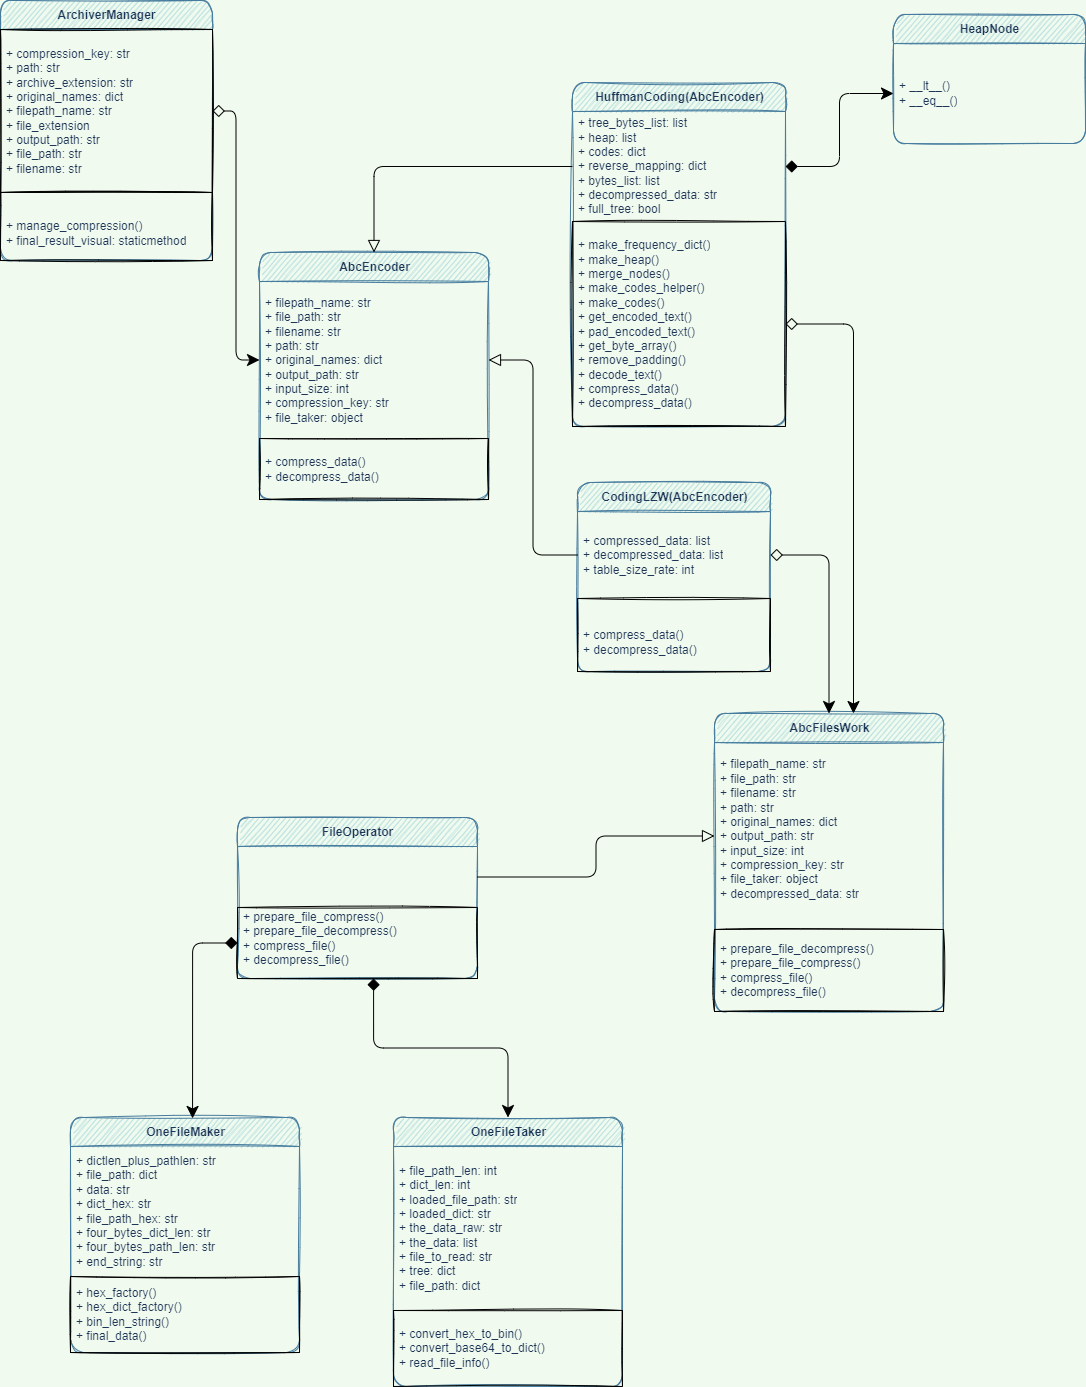

The diagram above was exported from draw.io. Its source (the exported page's mxGraphModel, read from the mxfile embedded in the PNG):
<mxGraphModel dx="1434" dy="854" grid="0" gridSize="10" guides="1" tooltips="1" connect="1" arrows="1" fold="1" page="1" pageScale="1" pageWidth="1169" pageHeight="1654" background="#F1FAEE" math="0" shadow="0">
  <root>
    <mxCell id="0" />
    <mxCell id="1" parent="0" />
    <mxCell id="arDzFW3vn1-hiyfE5Kgx-3" value="HuffmanCoding(AbcEncoder)" style="swimlane;fontStyle=1;align=center;verticalAlign=middle;childLayout=stackLayout;horizontal=1;startSize=29;horizontalStack=0;resizeParent=1;resizeParentMax=0;resizeLast=0;collapsible=0;marginBottom=0;html=1;fillColor=#A8DADC;strokeColor=#457B9D;fontColor=#1D3557;rounded=1;sketch=1;" parent="1" vertex="1">
      <mxGeometry x="612" y="110" width="213" height="344" as="geometry" />
    </mxCell>
    <mxCell id="arDzFW3vn1-hiyfE5Kgx-4" value="+ tree_bytes_list: list&lt;br&gt;+ heap: list&lt;br&gt;+ codes: dict&lt;br&gt;+ reverse_mapping: dict&lt;br&gt;+ bytes_list: list&lt;br&gt;+ decompressed_data: str&lt;br&gt;+ full_tree: bool" style="text;html=1;strokeColor=none;fillColor=none;align=left;verticalAlign=middle;spacingLeft=4;spacingRight=4;overflow=hidden;rotatable=0;points=[[0,0.5],[1,0.5]];portConstraint=eastwest;fontColor=#1D3557;rounded=1;sketch=1;" parent="arDzFW3vn1-hiyfE5Kgx-3" vertex="1">
      <mxGeometry y="29" width="213" height="110" as="geometry" />
    </mxCell>
    <mxCell id="GQ0SqQ80za-CiqLTMo86-3" value="+ make_frequency_dict()&lt;br&gt;+ make_heap()&lt;br&gt;+ merge_nodes()&lt;br&gt;+ make_codes_helper()&lt;br&gt;+ make_codes()&lt;br&gt;+ get_encoded_text()&lt;br&gt;+ pad_encoded_text()&lt;br&gt;+ get_byte_array()&lt;br&gt;+ remove_padding()&lt;br&gt;+ decode_text()&lt;br&gt;+ compress_data()&lt;br&gt;+ decompress_data()" style="text;html=1;strokeColor=default;fillColor=none;align=left;verticalAlign=middle;spacingLeft=4;spacingRight=4;overflow=hidden;rotatable=0;points=[[0,0.5],[1,0.5]];portConstraint=eastwest;fontColor=#1D3557;rounded=0;sketch=1;" parent="arDzFW3vn1-hiyfE5Kgx-3" vertex="1">
      <mxGeometry y="139" width="213" height="205" as="geometry" />
    </mxCell>
    <mxCell id="arDzFW3vn1-hiyfE5Kgx-14" value="CodingLZW(AbcEncoder)" style="swimlane;fontStyle=1;align=center;verticalAlign=middle;childLayout=stackLayout;horizontal=1;startSize=29;horizontalStack=0;resizeParent=1;resizeParentMax=0;resizeLast=0;collapsible=0;marginBottom=0;html=1;fillColor=#A8DADC;strokeColor=#457B9D;fontColor=#1D3557;rounded=1;sketch=1;" parent="1" vertex="1">
      <mxGeometry x="617" y="510" width="193" height="189" as="geometry" />
    </mxCell>
    <mxCell id="GQ0SqQ80za-CiqLTMo86-4" value="+ compressed_data: list&lt;br&gt;+ decompressed_data: list&lt;br&gt;+ table_size_rate: int" style="text;html=1;strokeColor=none;fillColor=none;align=left;verticalAlign=middle;spacingLeft=4;spacingRight=4;overflow=hidden;rotatable=0;points=[[0,0.5],[1,0.5]];portConstraint=eastwest;fontColor=#1D3557;rounded=1;sketch=1;" parent="arDzFW3vn1-hiyfE5Kgx-14" vertex="1">
      <mxGeometry y="29" width="193" height="87" as="geometry" />
    </mxCell>
    <mxCell id="GQ0SqQ80za-CiqLTMo86-6" value="&lt;br&gt;+ compress_data()&lt;br&gt;+ decompress_data()" style="text;html=1;strokeColor=default;fillColor=none;align=left;verticalAlign=middle;spacingLeft=4;spacingRight=4;overflow=hidden;rotatable=0;points=[[0,0.5],[1,0.5]];portConstraint=eastwest;fontColor=#1D3557;rounded=0;sketch=1;" parent="arDzFW3vn1-hiyfE5Kgx-14" vertex="1">
      <mxGeometry y="116" width="193" height="73" as="geometry" />
    </mxCell>
    <mxCell id="ulu1Ik-wmuB7hthNzYAh-1" value="ArchiverManager" style="swimlane;fontStyle=1;align=center;verticalAlign=middle;childLayout=stackLayout;horizontal=1;startSize=29;horizontalStack=0;resizeParent=1;resizeParentMax=0;resizeLast=0;collapsible=0;marginBottom=0;html=1;fillColor=#A8DADC;strokeColor=#457B9D;fontColor=#1D3557;rounded=1;sketch=1;" parent="1" vertex="1">
      <mxGeometry x="40" y="28" width="212" height="260" as="geometry" />
    </mxCell>
    <mxCell id="ulu1Ik-wmuB7hthNzYAh-2" value="+ compression_key: str&lt;br style=&quot;border-color: var(--border-color);&quot;&gt;+ path: str&lt;br&gt;+ archive_extension: str&lt;br&gt;+ original_names: dict&lt;br&gt;+ filepath_name: str&lt;br style=&quot;border-color: var(--border-color);&quot;&gt;+ file_extension&lt;br&gt;+ output_path: str&lt;br&gt;+ file_path: str&lt;br&gt;+ filename: str" style="text;html=1;strokeColor=default;fillColor=none;align=left;verticalAlign=middle;spacingLeft=4;spacingRight=4;overflow=hidden;rotatable=0;points=[[0,0.5],[1,0.5]];portConstraint=eastwest;fontColor=#1D3557;rounded=0;sketch=1;" parent="ulu1Ik-wmuB7hthNzYAh-1" vertex="1">
      <mxGeometry y="29" width="212" height="163" as="geometry" />
    </mxCell>
    <mxCell id="GQ0SqQ80za-CiqLTMo86-1" value="&lt;br&gt;+ manage_compression()&lt;br&gt;+ final_result_visual: staticmethod" style="text;html=1;strokeColor=default;fillColor=none;align=left;verticalAlign=middle;spacingLeft=4;spacingRight=4;overflow=hidden;rotatable=0;points=[[0,0.5],[1,0.5]];portConstraint=eastwest;fontColor=#1D3557;rounded=0;sketch=1;" parent="ulu1Ik-wmuB7hthNzYAh-1" vertex="1">
      <mxGeometry y="192" width="212" height="68" as="geometry" />
    </mxCell>
    <mxCell id="GQ0SqQ80za-CiqLTMo86-7" value="HeapNode" style="swimlane;fontStyle=1;align=center;verticalAlign=middle;childLayout=stackLayout;horizontal=1;startSize=29;horizontalStack=0;resizeParent=1;resizeParentMax=0;resizeLast=0;collapsible=0;marginBottom=0;html=1;fillColor=#A8DADC;strokeColor=#457B9D;fontColor=#1D3557;rounded=1;sketch=1;" parent="1" vertex="1">
      <mxGeometry x="933" y="42" width="192" height="129" as="geometry" />
    </mxCell>
    <mxCell id="GQ0SqQ80za-CiqLTMo86-8" value="&lt;div style=&quot;&quot;&gt;+ __lt__()&lt;/div&gt;&lt;div style=&quot;&quot;&gt;+ __eq__()&lt;/div&gt;" style="text;html=1;strokeColor=none;fillColor=none;align=left;verticalAlign=middle;spacingLeft=4;spacingRight=4;overflow=hidden;rotatable=0;points=[[0,0.5],[1,0.5]];portConstraint=eastwest;fontColor=#1D3557;rounded=1;sketch=1;" parent="GQ0SqQ80za-CiqLTMo86-7" vertex="1">
      <mxGeometry y="29" width="192" height="100" as="geometry" />
    </mxCell>
    <mxCell id="4532cQWpGOvaEnsw_QUF-1" value="FileOperator" style="swimlane;fontStyle=1;align=center;verticalAlign=middle;childLayout=stackLayout;horizontal=1;startSize=29;horizontalStack=0;resizeParent=1;resizeParentMax=0;resizeLast=0;collapsible=0;marginBottom=0;html=1;fillColor=#A8DADC;strokeColor=#457B9D;fontColor=#1D3557;rounded=1;sketch=1;" parent="1" vertex="1">
      <mxGeometry x="277" y="845" width="240" height="161" as="geometry" />
    </mxCell>
    <mxCell id="4532cQWpGOvaEnsw_QUF-2" value="&lt;div style=&quot;&quot;&gt;&lt;br&gt;&lt;/div&gt;" style="text;html=1;strokeColor=none;fillColor=none;align=left;verticalAlign=middle;spacingLeft=4;spacingRight=4;overflow=hidden;rotatable=0;points=[[0,0.5],[1,0.5]];portConstraint=eastwest;fontColor=#1D3557;rounded=1;sketch=1;" parent="4532cQWpGOvaEnsw_QUF-1" vertex="1">
      <mxGeometry y="29" width="240" height="61" as="geometry" />
    </mxCell>
    <mxCell id="4532cQWpGOvaEnsw_QUF-3" value="&lt;div style=&quot;&quot;&gt;+ prepare_file_compress()&lt;/div&gt;&lt;div style=&quot;&quot;&gt;+ prepare_file_decompress()&lt;br&gt;&lt;/div&gt;&lt;div style=&quot;&quot;&gt;+ compress_file()&lt;/div&gt;&lt;div style=&quot;&quot;&gt;+ decompress_file()&lt;/div&gt;&lt;div style=&quot;&quot;&gt;&lt;br&gt;&lt;/div&gt;" style="text;html=1;strokeColor=default;fillColor=none;align=left;verticalAlign=middle;spacingLeft=4;spacingRight=4;overflow=hidden;rotatable=0;points=[[0,0.5],[1,0.5]];portConstraint=eastwest;fontColor=#1D3557;rounded=0;sketch=1;" parent="4532cQWpGOvaEnsw_QUF-1" vertex="1">
      <mxGeometry y="90" width="240" height="71" as="geometry" />
    </mxCell>
    <mxCell id="4532cQWpGOvaEnsw_QUF-5" value="AbcEncoder" style="swimlane;fontStyle=1;align=center;verticalAlign=middle;childLayout=stackLayout;horizontal=1;startSize=29;horizontalStack=0;resizeParent=1;resizeParentMax=0;resizeLast=0;collapsible=0;marginBottom=0;html=1;fillColor=#A8DADC;strokeColor=#457B9D;fontColor=#1D3557;rounded=1;sketch=1;" parent="1" vertex="1">
      <mxGeometry x="299" y="280" width="229" height="247" as="geometry" />
    </mxCell>
    <mxCell id="4532cQWpGOvaEnsw_QUF-6" value="&lt;div style=&quot;&quot;&gt;&lt;div style=&quot;border-color: var(--border-color);&quot;&gt;+ filepath_name: str&lt;br&gt;&lt;/div&gt;&lt;div style=&quot;border-color: var(--border-color);&quot;&gt;+ file_path: str&lt;br style=&quot;border-color: var(--border-color);&quot;&gt;&lt;/div&gt;&lt;div&gt;&lt;span style=&quot;background-color: initial;&quot;&gt;+ filename: str&lt;/span&gt;&lt;br&gt;&lt;/div&gt;&lt;div&gt;+ path: str&lt;span style=&quot;background-color: initial;&quot;&gt;&lt;br&gt;&lt;/span&gt;&lt;/div&gt;&lt;/div&gt;&lt;div style=&quot;&quot;&gt;+ original_names: dict&lt;br style=&quot;border-color: var(--border-color);&quot;&gt;+ output_path: str&lt;span style=&quot;background-color: initial;&quot;&gt;&lt;br&gt;&lt;/span&gt;&lt;/div&gt;&lt;div style=&quot;&quot;&gt;+ input_size: int&lt;span style=&quot;background-color: initial;&quot;&gt;&lt;br&gt;&lt;/span&gt;&lt;/div&gt;&lt;div style=&quot;&quot;&gt;&lt;span style=&quot;background-color: initial;&quot;&gt;+ compression_key: str&lt;/span&gt;&lt;br&gt;&lt;/div&gt;&lt;div style=&quot;&quot;&gt;&lt;span style=&quot;background-color: initial;&quot;&gt;+ file_taker: object&lt;/span&gt;&lt;br&gt;&lt;/div&gt;" style="text;html=1;strokeColor=none;fillColor=none;align=left;verticalAlign=middle;spacingLeft=4;spacingRight=4;overflow=hidden;rotatable=0;points=[[0,0.5],[1,0.5]];portConstraint=eastwest;fontColor=#1D3557;rounded=1;sketch=1;" parent="4532cQWpGOvaEnsw_QUF-5" vertex="1">
      <mxGeometry y="29" width="229" height="157" as="geometry" />
    </mxCell>
    <mxCell id="4532cQWpGOvaEnsw_QUF-7" value="&lt;div style=&quot;&quot;&gt;&lt;span style=&quot;background-color: initial;&quot;&gt;+ compress_data()&lt;/span&gt;&lt;br&gt;&lt;/div&gt;&lt;div style=&quot;&quot;&gt;+ decompress_data()&lt;/div&gt;" style="text;html=1;strokeColor=default;fillColor=none;align=left;verticalAlign=middle;spacingLeft=4;spacingRight=4;overflow=hidden;rotatable=0;points=[[0,0.5],[1,0.5]];portConstraint=eastwest;fontColor=#1D3557;rounded=0;sketch=1;" parent="4532cQWpGOvaEnsw_QUF-5" vertex="1">
      <mxGeometry y="186" width="229" height="61" as="geometry" />
    </mxCell>
    <mxCell id="4532cQWpGOvaEnsw_QUF-12" style="edgeStyle=orthogonalEdgeStyle;rounded=1;orthogonalLoop=1;jettySize=auto;html=1;exitX=0;exitY=0.5;exitDx=0;exitDy=0;entryX=0.5;entryY=0;entryDx=0;entryDy=0;endArrow=block;endFill=0;endSize=10;" parent="1" source="arDzFW3vn1-hiyfE5Kgx-4" target="4532cQWpGOvaEnsw_QUF-5" edge="1">
      <mxGeometry relative="1" as="geometry" />
    </mxCell>
    <mxCell id="4532cQWpGOvaEnsw_QUF-13" style="edgeStyle=orthogonalEdgeStyle;rounded=1;orthogonalLoop=1;jettySize=auto;html=1;exitX=0;exitY=0.5;exitDx=0;exitDy=0;entryX=1;entryY=0.5;entryDx=0;entryDy=0;endArrow=block;endFill=0;endSize=10;" parent="1" source="GQ0SqQ80za-CiqLTMo86-4" target="4532cQWpGOvaEnsw_QUF-6" edge="1">
      <mxGeometry relative="1" as="geometry" />
    </mxCell>
    <mxCell id="4532cQWpGOvaEnsw_QUF-14" style="edgeStyle=orthogonalEdgeStyle;rounded=1;orthogonalLoop=1;jettySize=auto;html=1;entryX=0;entryY=0.5;entryDx=0;entryDy=0;startArrow=diamond;startFill=1;endSize=10;startSize=10;" parent="1" source="arDzFW3vn1-hiyfE5Kgx-4" target="GQ0SqQ80za-CiqLTMo86-8" edge="1">
      <mxGeometry relative="1" as="geometry">
        <mxPoint x="991" y="139" as="sourcePoint" />
        <mxPoint x="1111" y="139" as="targetPoint" />
      </mxGeometry>
    </mxCell>
    <mxCell id="4532cQWpGOvaEnsw_QUF-17" style="edgeStyle=orthogonalEdgeStyle;rounded=1;orthogonalLoop=1;jettySize=auto;html=1;exitX=1;exitY=0.5;exitDx=0;exitDy=0;entryX=0;entryY=0.5;entryDx=0;entryDy=0;endSize=10;startArrow=diamond;startFill=0;startSize=10;" parent="1" source="ulu1Ik-wmuB7hthNzYAh-2" target="4532cQWpGOvaEnsw_QUF-6" edge="1">
      <mxGeometry relative="1" as="geometry" />
    </mxCell>
    <mxCell id="AzJUeQ695cSaIjpPt6Vw-5" value="AbcFilesWork" style="swimlane;fontStyle=1;align=center;verticalAlign=middle;childLayout=stackLayout;horizontal=1;startSize=29;horizontalStack=0;resizeParent=1;resizeParentMax=0;resizeLast=0;collapsible=0;marginBottom=0;html=1;fillColor=#A8DADC;strokeColor=#457B9D;fontColor=#1D3557;rounded=1;sketch=1;" parent="1" vertex="1">
      <mxGeometry x="754" y="741" width="229" height="298" as="geometry" />
    </mxCell>
    <mxCell id="AzJUeQ695cSaIjpPt6Vw-6" value="&lt;div style=&quot;&quot;&gt;&lt;div style=&quot;border-color: var(--border-color);&quot;&gt;&lt;div style=&quot;border-color: var(--border-color);&quot;&gt;+ filepath_name: str&lt;br style=&quot;border-color: var(--border-color);&quot;&gt;&lt;/div&gt;&lt;div style=&quot;border-color: var(--border-color);&quot;&gt;+ file_path: str&lt;br style=&quot;border-color: var(--border-color);&quot;&gt;&lt;/div&gt;&lt;div style=&quot;border-color: var(--border-color);&quot;&gt;&lt;span style=&quot;border-color: var(--border-color); background-color: initial;&quot;&gt;+ filename: str&lt;/span&gt;&lt;br style=&quot;border-color: var(--border-color);&quot;&gt;&lt;/div&gt;&lt;div style=&quot;border-color: var(--border-color);&quot;&gt;+ path: str&lt;span style=&quot;border-color: var(--border-color); background-color: initial;&quot;&gt;&lt;br style=&quot;border-color: var(--border-color);&quot;&gt;&lt;/span&gt;&lt;/div&gt;&lt;/div&gt;&lt;div style=&quot;border-color: var(--border-color);&quot;&gt;+ original_names: dict&lt;br style=&quot;border-color: var(--border-color);&quot;&gt;+ output_path: str&lt;span style=&quot;border-color: var(--border-color); background-color: initial;&quot;&gt;&lt;br style=&quot;border-color: var(--border-color);&quot;&gt;&lt;/span&gt;&lt;/div&gt;&lt;div style=&quot;border-color: var(--border-color);&quot;&gt;+ input_size: int&lt;span style=&quot;border-color: var(--border-color); background-color: initial;&quot;&gt;&lt;br style=&quot;border-color: var(--border-color);&quot;&gt;&lt;/span&gt;&lt;/div&gt;&lt;div style=&quot;border-color: var(--border-color);&quot;&gt;&lt;span style=&quot;border-color: var(--border-color); background-color: initial;&quot;&gt;+ compression_key: str&lt;/span&gt;&lt;br style=&quot;border-color: var(--border-color);&quot;&gt;&lt;/div&gt;&lt;div style=&quot;border-color: var(--border-color);&quot;&gt;&lt;span style=&quot;background-color: initial;&quot;&gt;+ file_taker: object&lt;/span&gt;&lt;br&gt;&lt;/div&gt;&lt;/div&gt;&lt;div style=&quot;&quot;&gt;+ decompressed_data: str&lt;br&gt;&lt;br&gt;&lt;/div&gt;" style="text;html=1;strokeColor=none;fillColor=none;align=left;verticalAlign=middle;spacingLeft=4;spacingRight=4;overflow=hidden;rotatable=0;points=[[0,0.5],[1,0.5]];portConstraint=eastwest;fontColor=#1D3557;rounded=1;sketch=1;" parent="AzJUeQ695cSaIjpPt6Vw-5" vertex="1">
      <mxGeometry y="29" width="229" height="187" as="geometry" />
    </mxCell>
    <mxCell id="AzJUeQ695cSaIjpPt6Vw-7" value="&lt;div style=&quot;&quot;&gt;+ prepare_file_decompress()&lt;/div&gt;&lt;div style=&quot;&quot;&gt;+ prepare_file_compress()&lt;/div&gt;&lt;div style=&quot;&quot;&gt;+ compress_file()&lt;/div&gt;&lt;div style=&quot;&quot;&gt;+ decompress_file()&lt;/div&gt;" style="text;html=1;strokeColor=default;fillColor=none;align=left;verticalAlign=middle;spacingLeft=4;spacingRight=4;overflow=hidden;rotatable=0;points=[[0,0.5],[1,0.5]];portConstraint=eastwest;fontColor=#1D3557;rounded=0;sketch=1;" parent="AzJUeQ695cSaIjpPt6Vw-5" vertex="1">
      <mxGeometry y="216" width="229" height="82" as="geometry" />
    </mxCell>
    <mxCell id="AzJUeQ695cSaIjpPt6Vw-8" style="edgeStyle=orthogonalEdgeStyle;rounded=1;sketch=0;orthogonalLoop=1;jettySize=auto;html=1;exitX=1;exitY=0.5;exitDx=0;exitDy=0;entryX=0.607;entryY=0;entryDx=0;entryDy=0;entryPerimeter=0;startArrow=diamond;startFill=0;endArrow=classic;endFill=1;startSize=10;endSize=10;" parent="1" source="GQ0SqQ80za-CiqLTMo86-3" target="AzJUeQ695cSaIjpPt6Vw-5" edge="1">
      <mxGeometry relative="1" as="geometry" />
    </mxCell>
    <mxCell id="AzJUeQ695cSaIjpPt6Vw-9" style="edgeStyle=orthogonalEdgeStyle;rounded=1;sketch=0;orthogonalLoop=1;jettySize=auto;html=1;exitX=1;exitY=0.5;exitDx=0;exitDy=0;startArrow=diamond;startFill=0;endArrow=classic;endFill=1;startSize=10;endSize=10;" parent="1" source="GQ0SqQ80za-CiqLTMo86-4" target="AzJUeQ695cSaIjpPt6Vw-5" edge="1">
      <mxGeometry relative="1" as="geometry" />
    </mxCell>
    <mxCell id="RdmASK6E9rm0aMvh2U9X-1" value="OneFileMaker" style="swimlane;fontStyle=1;align=center;verticalAlign=middle;childLayout=stackLayout;horizontal=1;startSize=29;horizontalStack=0;resizeParent=1;resizeParentMax=0;resizeLast=0;collapsible=0;marginBottom=0;html=1;fillColor=#A8DADC;strokeColor=#457B9D;fontColor=#1D3557;rounded=1;sketch=1;" parent="1" vertex="1">
      <mxGeometry x="110" y="1145" width="229" height="235" as="geometry" />
    </mxCell>
    <mxCell id="RdmASK6E9rm0aMvh2U9X-2" value="&lt;div style=&quot;&quot;&gt;&lt;span style=&quot;background-color: initial;&quot;&gt;+ dictlen_plus_pathlen: str&lt;/span&gt;&lt;/div&gt;&lt;div style=&quot;&quot;&gt;&lt;span style=&quot;background-color: initial;&quot;&gt;+ file_path: dict&lt;/span&gt;&lt;br&gt;&lt;/div&gt;&lt;div style=&quot;&quot;&gt;+ data: str&lt;/div&gt;&lt;div style=&quot;&quot;&gt;+ dict_hex: str&lt;/div&gt;&lt;div style=&quot;&quot;&gt;+ file_path_hex: str&lt;/div&gt;&lt;div style=&quot;&quot;&gt;+ four_bytes_dict_len: str&lt;/div&gt;&lt;div style=&quot;&quot;&gt;+ four_bytes_path_len: str&lt;/div&gt;&lt;div style=&quot;&quot;&gt;+ end_string: str&lt;/div&gt;" style="text;html=1;strokeColor=none;fillColor=none;align=left;verticalAlign=middle;spacingLeft=4;spacingRight=4;overflow=hidden;rotatable=0;points=[[0,0.5],[1,0.5]];portConstraint=eastwest;fontColor=#1D3557;rounded=1;sketch=1;" parent="RdmASK6E9rm0aMvh2U9X-1" vertex="1">
      <mxGeometry y="29" width="229" height="130" as="geometry" />
    </mxCell>
    <mxCell id="RdmASK6E9rm0aMvh2U9X-3" value="&lt;div style=&quot;&quot;&gt;+ hex_factory()&lt;/div&gt;&lt;div style=&quot;&quot;&gt;+ hex_dict_factory()&lt;/div&gt;&lt;div style=&quot;&quot;&gt;+ bin_len_string()&lt;/div&gt;&lt;div style=&quot;&quot;&gt;+ final_data()&lt;/div&gt;" style="text;html=1;strokeColor=default;fillColor=none;align=left;verticalAlign=middle;spacingLeft=4;spacingRight=4;overflow=hidden;rotatable=0;points=[[0,0.5],[1,0.5]];portConstraint=eastwest;fontColor=#1D3557;rounded=0;sketch=1;" parent="RdmASK6E9rm0aMvh2U9X-1" vertex="1">
      <mxGeometry y="159" width="229" height="76" as="geometry" />
    </mxCell>
    <mxCell id="RdmASK6E9rm0aMvh2U9X-4" value="OneFileTaker" style="swimlane;fontStyle=1;align=center;verticalAlign=middle;childLayout=stackLayout;horizontal=1;startSize=29;horizontalStack=0;resizeParent=1;resizeParentMax=0;resizeLast=0;collapsible=0;marginBottom=0;html=1;fillColor=#A8DADC;strokeColor=#457B9D;fontColor=#1D3557;rounded=1;sketch=1;" parent="1" vertex="1">
      <mxGeometry x="433" y="1145" width="229" height="269" as="geometry" />
    </mxCell>
    <mxCell id="RdmASK6E9rm0aMvh2U9X-5" value="&lt;div style=&quot;&quot;&gt;+ file_path_len: int&lt;/div&gt;&lt;div style=&quot;&quot;&gt;+ dict_len: int&lt;/div&gt;&lt;div style=&quot;&quot;&gt;+ loaded_file_path: str&lt;/div&gt;&lt;div style=&quot;&quot;&gt;+ loaded_dict: str&lt;/div&gt;&lt;div style=&quot;&quot;&gt;+ the_data_raw: str&lt;/div&gt;&lt;div style=&quot;&quot;&gt;+ the_data: list&lt;/div&gt;&lt;div style=&quot;&quot;&gt;+ file_to_read: str&lt;/div&gt;&lt;div style=&quot;&quot;&gt;+ tree: dict&lt;/div&gt;&lt;div style=&quot;&quot;&gt;+ file_path: dict&lt;/div&gt;" style="text;html=1;strokeColor=none;fillColor=none;align=left;verticalAlign=middle;spacingLeft=4;spacingRight=4;overflow=hidden;rotatable=0;points=[[0,0.5],[1,0.5]];portConstraint=eastwest;fontColor=#1D3557;rounded=1;sketch=1;" parent="RdmASK6E9rm0aMvh2U9X-4" vertex="1">
      <mxGeometry y="29" width="229" height="164" as="geometry" />
    </mxCell>
    <mxCell id="RdmASK6E9rm0aMvh2U9X-6" value="&lt;div style=&quot;&quot;&gt;+ convert_hex_to_bin()&lt;/div&gt;&lt;div style=&quot;&quot;&gt;+ convert_base64_to_dict()&lt;/div&gt;&lt;div style=&quot;&quot;&gt;+ read_file_info()&lt;/div&gt;" style="text;html=1;strokeColor=default;fillColor=none;align=left;verticalAlign=middle;spacingLeft=4;spacingRight=4;overflow=hidden;rotatable=0;points=[[0,0.5],[1,0.5]];portConstraint=eastwest;fontColor=#1D3557;rounded=0;sketch=1;" parent="RdmASK6E9rm0aMvh2U9X-4" vertex="1">
      <mxGeometry y="193" width="229" height="76" as="geometry" />
    </mxCell>
    <mxCell id="RdmASK6E9rm0aMvh2U9X-7" style="edgeStyle=orthogonalEdgeStyle;rounded=1;orthogonalLoop=1;jettySize=auto;html=1;entryX=0.5;entryY=0;entryDx=0;entryDy=0;startArrow=diamond;startFill=1;endSize=10;startSize=10;exitX=0.567;exitY=1;exitDx=0;exitDy=0;exitPerimeter=0;" parent="1" source="4532cQWpGOvaEnsw_QUF-3" target="RdmASK6E9rm0aMvh2U9X-4" edge="1">
      <mxGeometry relative="1" as="geometry">
        <mxPoint x="815" y="1109.5" as="sourcePoint" />
      </mxGeometry>
    </mxCell>
    <mxCell id="RdmASK6E9rm0aMvh2U9X-8" style="edgeStyle=orthogonalEdgeStyle;rounded=1;orthogonalLoop=1;jettySize=auto;html=1;entryX=0.533;entryY=0.004;entryDx=0;entryDy=0;entryPerimeter=0;startArrow=diamond;startFill=1;startSize=10;endSize=10;exitX=0;exitY=0.5;exitDx=0;exitDy=0;" parent="1" source="4532cQWpGOvaEnsw_QUF-3" target="RdmASK6E9rm0aMvh2U9X-1" edge="1">
      <mxGeometry relative="1" as="geometry">
        <mxPoint x="391" y="1103" as="sourcePoint" />
      </mxGeometry>
    </mxCell>
    <mxCell id="GUbQQQYY3zceFsNySezT-3" style="edgeStyle=orthogonalEdgeStyle;rounded=1;sketch=0;orthogonalLoop=1;jettySize=auto;html=1;exitX=1;exitY=0.5;exitDx=0;exitDy=0;entryX=0;entryY=0.5;entryDx=0;entryDy=0;endArrow=block;endFill=0;endSize=10;" parent="1" source="4532cQWpGOvaEnsw_QUF-2" target="AzJUeQ695cSaIjpPt6Vw-6" edge="1">
      <mxGeometry relative="1" as="geometry" />
    </mxCell>
  </root>
</mxGraphModel>